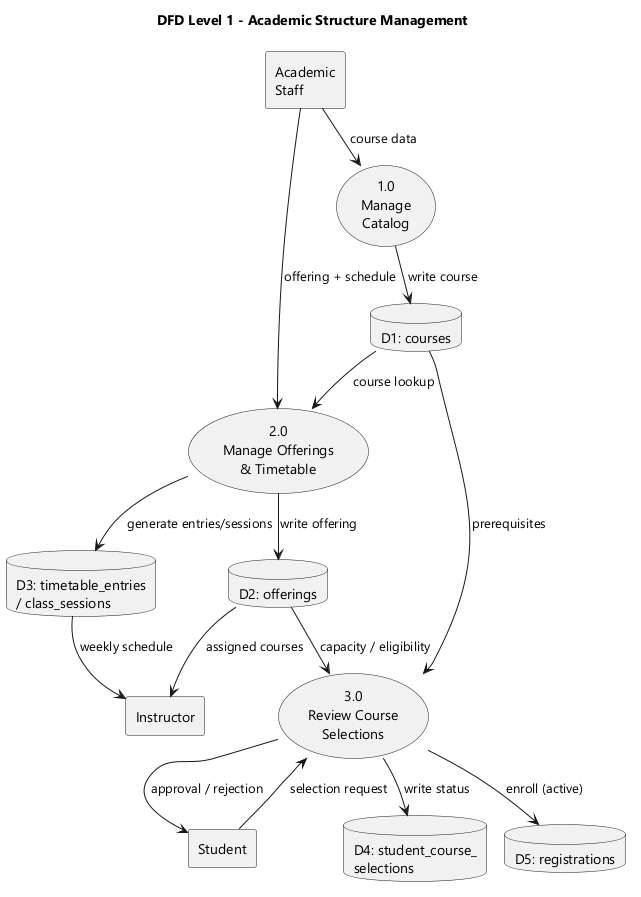

The diagram above was rendered by PlantUML. Its source (embedded in the PNG):
@startuml
' DFD Level 1 - Academic structure management
!pragma layout smetana
skinparam monochrome true
skinparam shadowing false
skinparam defaultFontName "Segoe UI"
title DFD Level 1 - Academic Structure Management

rectangle "Academic\nStaff" as AS
rectangle "Student" as STU
rectangle "Instructor" as INS

usecase "1.0\nManage\nCatalog" as P1
usecase "2.0\nManage Offerings\n& Timetable" as P2
usecase "3.0\nReview Course\nSelections" as P3

database "D1: courses" as D1
database "D2: offerings" as D2
database "D3: timetable_entries\n/ class_sessions" as D3
database "D4: student_course_\nselections" as D4
database "D5: registrations" as D5

AS --> P1 : course data
P1 --> D1 : write course
D1 --> P2 : course lookup

AS --> P2 : offering + schedule
P2 --> D2 : write offering
P2 --> D3 : generate entries/sessions
D3 --> INS : weekly schedule
D2 --> INS : assigned courses

STU --> P3 : selection request
P3 --> D4 : write status
P3 --> D5 : enroll (active)
D2 --> P3 : capacity / eligibility
D1 --> P3 : prerequisites
P3 --> STU : approval / rejection
@enduml